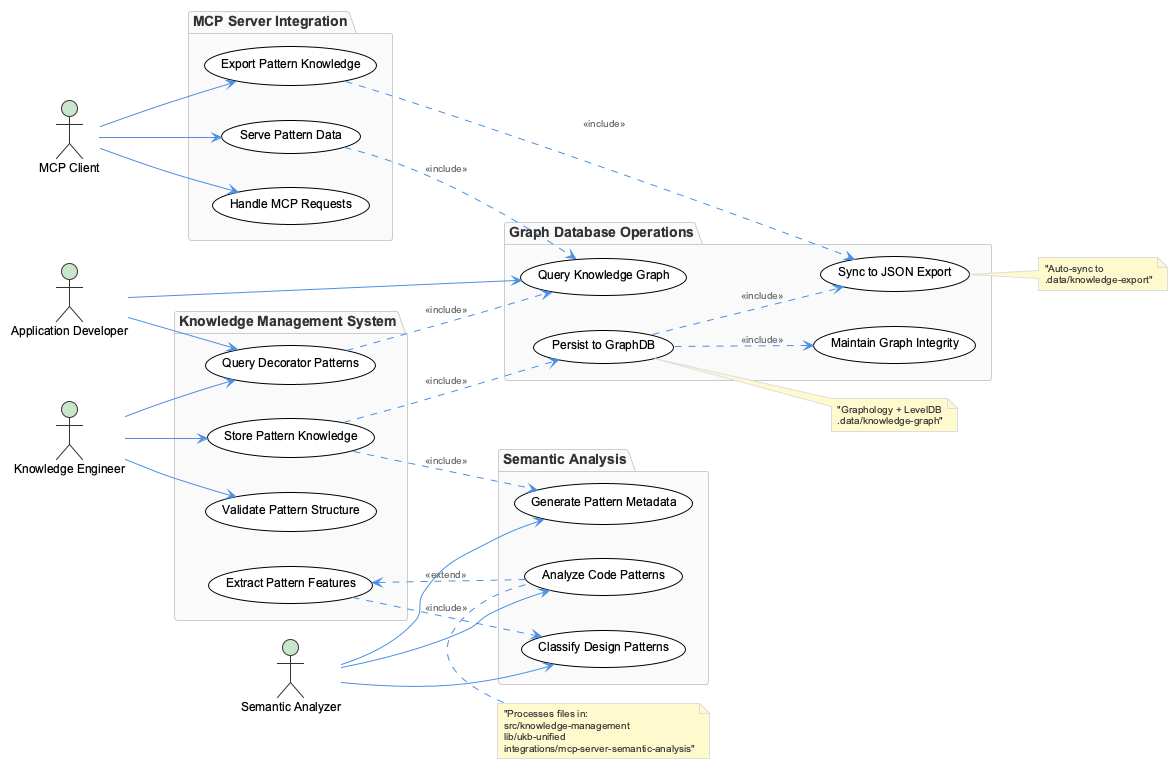

The diagram above was rendered by PlantUML. Its source (embedded in the PNG):
@startuml
!include /Users/q284340/Agentic/coding/docs/puml/_standard-style.puml

left to right direction

actor "Knowledge Engineer" as KE
actor "Semantic Analyzer" as SA
actor "MCP Client" as MCP
actor "Application Developer" as DEV

package "Knowledge Management System" {
  usecase "Store Pattern Knowledge" as UC1
  usecase "Query Decorator Patterns" as UC2
  usecase "Extract Pattern Features" as UC3
  usecase "Validate Pattern Structure" as UC4
}

package "Graph Database Operations" {
  usecase "Persist to GraphDB" as UC5
  usecase "Sync to JSON Export" as UC6
  usecase "Query Knowledge Graph" as UC7
  usecase "Maintain Graph Integrity" as UC8
}

package "Semantic Analysis" {
  usecase "Analyze Code Patterns" as UC9
  usecase "Generate Pattern Metadata" as UC10
  usecase "Classify Design Patterns" as UC11
}

package "MCP Server Integration" {
  usecase "Serve Pattern Data" as UC12
  usecase "Handle MCP Requests" as UC13
  usecase "Export Pattern Knowledge" as UC14
}

KE --> UC1
KE --> UC2
KE --> UC4

SA --> UC9
SA --> UC10
SA --> UC11

MCP --> UC12
MCP --> UC13
MCP --> UC14

DEV --> UC2
DEV --> UC7

UC1 ..> UC5 : <<include>>
UC1 ..> UC10 : <<include>>
UC2 ..> UC7 : <<include>>
UC3 ..> UC11 : <<include>>
UC5 ..> UC6 : <<include>>
UC5 ..> UC8 : <<include>>
UC9 ..> UC3 : <<extend>>
UC12 ..> UC7 : <<include>>
UC14 ..> UC6 : <<include>>

note right of UC5 : "Graphology + LevelDB\n.data/knowledge-graph"
note right of UC6 : "Auto-sync to\n.data/knowledge-export"
note top of UC9 : "Processes files in:\nsrc/knowledge-management\nlib/ukb-unified\nintegrations/mcp-server-semantic-analysis"

@enduml